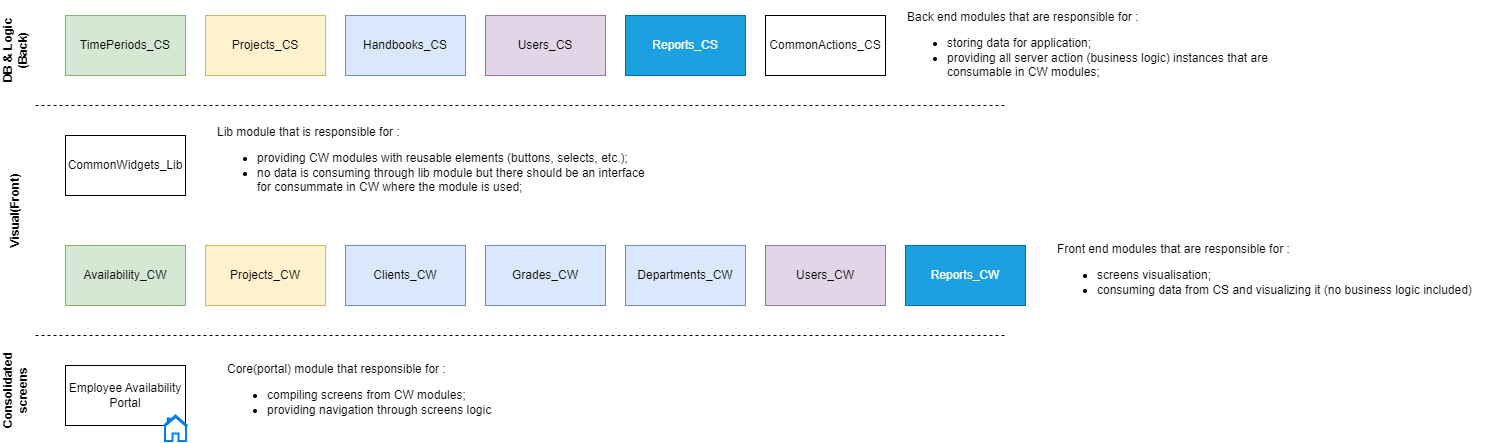

The diagram above was exported from draw.io. Its source (the exported page's mxGraphModel, read from the mxfile embedded in the PNG):
<mxGraphModel dx="1984" dy="1726" grid="1" gridSize="10" guides="1" tooltips="1" connect="1" arrows="1" fold="1" page="1" pageScale="1" pageWidth="850" pageHeight="1100" math="0" shadow="0">
  <root>
    <mxCell id="0" />
    <mxCell id="1" parent="0" />
    <mxCell id="2" value="Employee Availability&lt;br&gt;Portal" style="rounded=0;whiteSpace=wrap;html=1;" vertex="1" parent="1">
      <mxGeometry x="60" y="-250" width="120" height="60" as="geometry" />
    </mxCell>
    <mxCell id="3" value="TimePeriods_CS" style="rounded=0;whiteSpace=wrap;html=1;fillColor=#d5e8d4;strokeColor=#82b366;" vertex="1" parent="1">
      <mxGeometry x="60" y="-600" width="120" height="60" as="geometry" />
    </mxCell>
    <mxCell id="4" value="Users_CS" style="rounded=0;whiteSpace=wrap;html=1;fillColor=#e1d5e7;strokeColor=#9673a6;" vertex="1" parent="1">
      <mxGeometry x="480" y="-600" width="120" height="60" as="geometry" />
    </mxCell>
    <mxCell id="5" value="Handbooks_CS" style="rounded=0;whiteSpace=wrap;html=1;fillColor=#dae8fc;strokeColor=#6c8ebf;" vertex="1" parent="1">
      <mxGeometry x="340" y="-600" width="120" height="60" as="geometry" />
    </mxCell>
    <mxCell id="6" value="Projects_CS" style="rounded=0;whiteSpace=wrap;html=1;fillColor=#fff2cc;strokeColor=#d6b656;" vertex="1" parent="1">
      <mxGeometry x="200" y="-600" width="120" height="60" as="geometry" />
    </mxCell>
    <mxCell id="7" value="CommonWidgets_Lib" style="rounded=0;whiteSpace=wrap;html=1;" vertex="1" parent="1">
      <mxGeometry x="60" y="-480" width="120" height="60" as="geometry" />
    </mxCell>
    <mxCell id="8" value="" style="endArrow=none;dashed=1;html=1;rounded=0;" edge="1" parent="1">
      <mxGeometry width="50" height="50" relative="1" as="geometry">
        <mxPoint x="30" y="-510" as="sourcePoint" />
        <mxPoint x="1000" y="-510" as="targetPoint" />
      </mxGeometry>
    </mxCell>
    <mxCell id="9" value="" style="endArrow=none;dashed=1;html=1;rounded=0;" edge="1" parent="1">
      <mxGeometry width="50" height="50" relative="1" as="geometry">
        <mxPoint x="30" y="-280" as="sourcePoint" />
        <mxPoint x="1000" y="-280" as="targetPoint" />
      </mxGeometry>
    </mxCell>
    <mxCell id="10" value="Availability_CW" style="rounded=0;whiteSpace=wrap;html=1;fillColor=#d5e8d4;strokeColor=#82b366;" vertex="1" parent="1">
      <mxGeometry x="60" y="-370" width="120" height="60" as="geometry" />
    </mxCell>
    <mxCell id="11" value="Projects_CW" style="rounded=0;whiteSpace=wrap;html=1;fillColor=#fff2cc;strokeColor=#d6b656;" vertex="1" parent="1">
      <mxGeometry x="200" y="-370" width="120" height="60" as="geometry" />
    </mxCell>
    <mxCell id="12" value="Clients_CW" style="rounded=0;whiteSpace=wrap;html=1;fillColor=#dae8fc;strokeColor=#6c8ebf;" vertex="1" parent="1">
      <mxGeometry x="340" y="-370" width="120" height="60" as="geometry" />
    </mxCell>
    <mxCell id="13" value="Grades_CW" style="rounded=0;whiteSpace=wrap;html=1;fillColor=#dae8fc;strokeColor=#6c8ebf;" vertex="1" parent="1">
      <mxGeometry x="480" y="-370" width="120" height="60" as="geometry" />
    </mxCell>
    <mxCell id="14" value="Departments_CW" style="rounded=0;whiteSpace=wrap;html=1;fillColor=#dae8fc;strokeColor=#6c8ebf;" vertex="1" parent="1">
      <mxGeometry x="620" y="-370" width="120" height="60" as="geometry" />
    </mxCell>
    <mxCell id="15" value="Reports_CW" style="rounded=0;whiteSpace=wrap;html=1;fillColor=#1ba1e2;fontColor=#ffffff;strokeColor=#006EAF;" vertex="1" parent="1">
      <mxGeometry x="900" y="-370" width="120" height="60" as="geometry" />
    </mxCell>
    <mxCell id="16" value="Visual(Front)" style="text;html=1;strokeColor=none;fillColor=none;align=center;verticalAlign=middle;whiteSpace=wrap;rounded=0;rotation=-90;fontStyle=1" vertex="1" parent="1">
      <mxGeometry x="-20" y="-420" width="60" height="30" as="geometry" />
    </mxCell>
    <mxCell id="17" value="DB &amp;amp; Logic (Back)" style="text;html=1;strokeColor=none;fillColor=none;align=center;verticalAlign=middle;whiteSpace=wrap;rounded=0;rotation=-90;fontStyle=1" vertex="1" parent="1">
      <mxGeometry x="-40" y="-580" width="100" height="30" as="geometry" />
    </mxCell>
    <mxCell id="18" value="Consolidated screens" style="text;html=1;strokeColor=none;fillColor=none;align=center;verticalAlign=middle;whiteSpace=wrap;rounded=0;rotation=-90;fontStyle=1" vertex="1" parent="1">
      <mxGeometry x="-20" y="-240" width="60" height="30" as="geometry" />
    </mxCell>
    <mxCell id="19" value="" style="html=1;verticalLabelPosition=bottom;align=center;labelBackgroundColor=#ffffff;verticalAlign=top;strokeWidth=2;strokeColor=#0080F0;shadow=0;dashed=0;shape=mxgraph.ios7.icons.home;" vertex="1" parent="1">
      <mxGeometry x="158" y="-200" width="24" height="25.5" as="geometry" />
    </mxCell>
    <mxCell id="20" value="Users_CW" style="rounded=0;whiteSpace=wrap;html=1;fillColor=#e1d5e7;strokeColor=#9673a6;" vertex="1" parent="1">
      <mxGeometry x="760" y="-370" width="120" height="60" as="geometry" />
    </mxCell>
    <mxCell id="21" value="Reports_CS" style="rounded=0;whiteSpace=wrap;html=1;fillColor=#1ba1e2;fontColor=#ffffff;strokeColor=#006EAF;" vertex="1" parent="1">
      <mxGeometry x="620" y="-600" width="120" height="60" as="geometry" />
    </mxCell>
    <mxCell id="22" value="CommonActions_CS" style="rounded=0;whiteSpace=wrap;html=1;" vertex="1" parent="1">
      <mxGeometry x="760" y="-600" width="120" height="60" as="geometry" />
    </mxCell>
    <mxCell id="23" value="Core(portal) module that responsible for :&lt;br&gt;&lt;ul&gt;&lt;li&gt;compiling screens from CW modules;&lt;/li&gt;&lt;li&gt;providing navigation through screens logic&amp;nbsp;&lt;/li&gt;&lt;/ul&gt;" style="text;html=1;strokeColor=none;fillColor=none;align=left;verticalAlign=middle;whiteSpace=wrap;rounded=0;" vertex="1" parent="1">
      <mxGeometry x="220" y="-260" width="430" height="80" as="geometry" />
    </mxCell>
    <mxCell id="24" value="Front end modules that are responsible for :&lt;br&gt;&lt;ul&gt;&lt;li&gt;screens visualisation;&lt;/li&gt;&lt;li&gt;consuming data from CS and visualizing it (no business logic included)&amp;nbsp;&lt;/li&gt;&lt;/ul&gt;" style="text;html=1;strokeColor=none;fillColor=none;align=left;verticalAlign=middle;whiteSpace=wrap;rounded=0;" vertex="1" parent="1">
      <mxGeometry x="1050" y="-380" width="430" height="80" as="geometry" />
    </mxCell>
    <mxCell id="25" value="Lib module that is responsible for :&lt;br&gt;&lt;ul&gt;&lt;li&gt;&lt;span style=&quot;background-color: initial;&quot;&gt;providing CW modules with reusable elements (buttons, selects, etc.);&lt;/span&gt;&lt;/li&gt;&lt;li&gt;&lt;span style=&quot;background-color: initial;&quot;&gt;no data is consuming through lib module but there should be an interface for consummate&amp;nbsp;in CW where the module is used;&lt;/span&gt;&lt;br&gt;&lt;/li&gt;&lt;/ul&gt;" style="text;html=1;strokeColor=none;fillColor=none;align=left;verticalAlign=middle;whiteSpace=wrap;rounded=0;" vertex="1" parent="1">
      <mxGeometry x="210" y="-490" width="430" height="80" as="geometry" />
    </mxCell>
    <mxCell id="26" value="Back end modules that are responsible for :&lt;br&gt;&lt;ul&gt;&lt;li&gt;storing data for application;&lt;/li&gt;&lt;li&gt;providing all server action (business logic) instances that are consumable in CW modules;&lt;/li&gt;&lt;/ul&gt;" style="text;html=1;strokeColor=none;fillColor=none;align=left;verticalAlign=middle;whiteSpace=wrap;rounded=0;" vertex="1" parent="1">
      <mxGeometry x="900" y="-605" width="430" height="80" as="geometry" />
    </mxCell>
  </root>
</mxGraphModel>